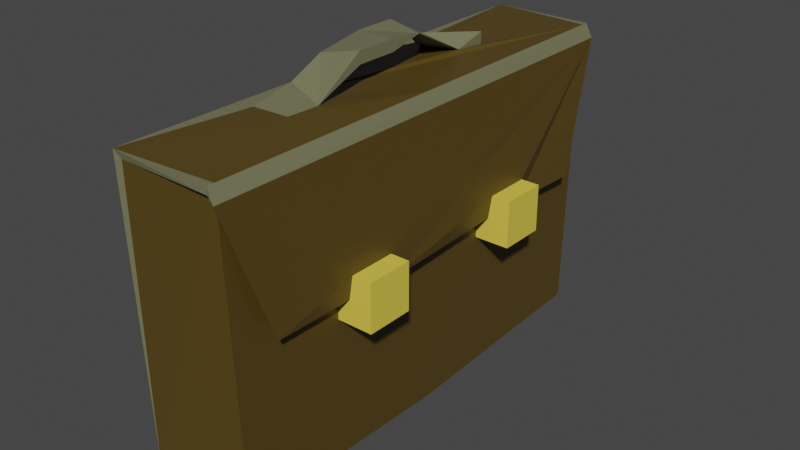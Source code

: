 # Source: BriefCase.blend  (saved by Blender 2.82.7; exported with 4.5.12 LTS)
import bpy
from mathutils import Matrix  # noqa: F401  (used for matrix-valued properties, if any)

bpy.ops.wm.read_factory_settings(use_empty=True)
scene = bpy.context.scene
scene.name = 'Scene'

# ---- collections
col_collection = bpy.data.collections.new('Collection'); scene.collection.children.link(col_collection)

# ---- materials (node trees are filled in below, after node groups)
mat_darker = bpy.data.materials.new('Darker')
mat_darker.alpha_threshold = 0.0
mat_darker.use_transparent_shadow = False
mat_darker.line_color = (0.0, 0.0, 0.0, 1.0)
mat_ligher = bpy.data.materials.new('Ligher')
mat_ligher.use_transparent_shadow = False
mat_lock = bpy.data.materials.new('Lock')
mat_lock.use_transparent_shadow = False

# ---- material node trees
mat_darker.use_nodes = True; mat_darker.node_tree.nodes.clear()
_N = mat_darker.node_tree.nodes; _L = mat_darker.node_tree.links
n0 = _N.new('ShaderNodeOutputMaterial'); n0.name = 'Material Output'; n0.location = (300, 300)
n1 = _N.new('ShaderNodeBsdfPrincipled'); n1.name = 'Principled BSDF'; n1.location = (10, 300)
n1.distribution = 'GGX'
n1.subsurface_method = 'BURLEY'
n1.inputs[0].default_value = (0.08984, 0.05726, 0.009363, 1.0)
n1.inputs[2].default_value = 0.4
n1.inputs[3].default_value = 1.45
n1.inputs[27].default_value = (0.0, 0.0, 0.0, 1.0)
n1.inputs[28].default_value = 1.0
_L.new(n1.outputs[0], n0.inputs[0])
n0.is_active_output = True
mat_ligher.use_nodes = True; mat_ligher.node_tree.nodes.clear()
_N = mat_ligher.node_tree.nodes; _L = mat_ligher.node_tree.links
n0 = _N.new('ShaderNodeOutputMaterial'); n0.name = 'Material Output'; n0.location = (300, 300)
n1 = _N.new('ShaderNodeBsdfPrincipled'); n1.name = 'Principled BSDF'; n1.location = (10, 300)
n1.distribution = 'GGX'
n1.subsurface_method = 'BURLEY'
n1.inputs[0].default_value = (0.1689, 0.17, 0.0925, 1.0)
n1.inputs[3].default_value = 1.45
n1.inputs[27].default_value = (0.0, 0.0, 0.0, 1.0)
n1.inputs[28].default_value = 1.0
_L.new(n1.outputs[0], n0.inputs[0])
n0.is_active_output = True
mat_lock.use_nodes = True; mat_lock.node_tree.nodes.clear()
_N = mat_lock.node_tree.nodes; _L = mat_lock.node_tree.links
n0 = _N.new('ShaderNodeOutputMaterial'); n0.name = 'Material Output'; n0.location = (300, 300)
n1 = _N.new('ShaderNodeBsdfPrincipled'); n1.name = 'Principled BSDF'; n1.location = (10, 300)
n1.distribution = 'GGX'
n1.subsurface_method = 'BURLEY'
n1.inputs[0].default_value = (0.8, 0.6193, 0.07701, 1.0)
n1.inputs[3].default_value = 1.45
n1.inputs[27].default_value = (0.0, 0.0, 0.0, 1.0)
n1.inputs[28].default_value = 1.0
_L.new(n1.outputs[0], n0.inputs[0])
n0.is_active_output = True

# ---- world
world_world = bpy.data.worlds.new('World'); scene.world = world_world
world_world.use_nodes = True; world_world.node_tree.nodes.clear()
_N = world_world.node_tree.nodes; _L = world_world.node_tree.links
n0 = _N.new('ShaderNodeOutputWorld'); n0.name = 'World Output'; n0.location = (300, 300)
n1 = _N.new('ShaderNodeBackground'); n1.name = 'Background'; n1.location = (10, 300)
n1.inputs[0].default_value = (0.05088, 0.05088, 0.05088, 1.0)
_L.new(n1.outputs[0], n0.inputs[0])
n0.is_active_output = True
world_world.color = (0.05088, 0.05088, 0.05088)
world_world.use_sun_shadow = False
world_world.sun_shadow_jitter_overblur = 0.0

# ---- meshes
me_cube = bpy.data.meshes.new('Cube')
me_cube.from_pydata([(-0.8, -3.5, -0.5), (0.8, -5.3, -0.8333), (0.8, -3.865, -0.875), (-0.8, -2.042, 0.1667), (0.8, -1.75, 0.5), (0.8, -1.75, 0.0), (-0.8, 2.625, -0.25), (0.8, 5.3, -0.5), (0.8, 3.865, -0.875), (-0.8, 3.5, -1.0), (-0.8, 1.75, 0.5), (0.8, 1.458, 0.3333), (-0.8, 0.0, 0.5), (0.8, 0.0, 0.5), (-0.8, 0.0, 0.0), (0.8, 0.0, 0.0), (4.017, -5.0, -8.0), (4.017, -5.0, -6.0), (4.017, -3.0, -8.0), (4.017, -3.0, -6.0), (2.517, -10.0, -1.3), (-1.483, -10.23, -1.3), (2.517, -10.0, -1.0), (2.517, -9.625, -13.62), (-1.483, -10.16, -12.93), (2.517, -10.0, -1.0), (2.517, -10.3, -1.0), (2.517, -10.3, -1.3), (2.805, -10.35, -1.541), (2.517, -10.3, -1.0), (-1.783, -10.3, -1.0), (-1.483, -9.391, -13.97), (-1.783, -9.963, -13.68), (2.517, -3.0, -8.0), (2.517, -3.0, -6.0), (2.929, -3.0, -6.0), (3.217, -3.0, -6.0), (2.929, -5.0, -6.0), (2.517, -5.0, -6.0), (3.217, -5.0, -6.0), (3.064, -5.002, -6.997), (2.517, -5.0, -8.0), (4.017, 5.0, -8.0), (4.017, 5.0, -6.0), (4.017, 3.0, -8.0), (4.017, 3.0, -6.0), (2.517, 10.0, -1.3), (-1.483, 10.23, -1.3), (2.517, 10.0, -1.0), (2.517, 9.625, -13.62), (-1.483, 10.16, -12.93), (3.229, 8.316, -6.999), (2.517, 10.0, -1.0), (2.517, 10.3, -1.0), (2.517, 10.3, -1.3), (2.517, 10.3, -1.0), (-1.783, 10.3, -1.0), (2.517, 0.0, -14.0), (-1.783, 9.441, -13.95), (2.517, 0.0, -1.3), (2.785, 10.35, -1.582), (3.267, -3.0, -7.0), (2.517, 0.0, -1.0), (-0.8, -3.5, -1.0), (-1.483, 9.42, -13.94), (-1.783, 10.3, -13.0), (2.517, 3.0, -8.0), (2.517, 3.0, -6.0), (2.929, 3.0, -6.0), (3.217, 3.0, -6.0), (3.067, 3.0, -6.999), (2.929, 5.0, -6.0), (2.517, 5.0, -6.0), (3.217, 5.0, -6.0), (3.077, 5.0, -6.999), (2.517, 5.0, -8.0), (3.036, -8.365, -6.997), (-0.8, 5.3, -0.875), (0.8, 5.3, -1.0), (-0.8, -5.3, -0.875)], [], [(0, 3, 63), (2, 5, 4), (23, 24, 31), (20, 76, 27), (30, 26, 22), (25, 28, 62), (25, 26, 29), (27, 28, 29), (31, 57, 23), (30, 58, 32), (19, 18, 33, 34, 35, 61, 36), (45, 44, 42, 43), (50, 49, 64), (53, 56, 48), (52, 53, 48), (60, 51, 54), (58, 64, 31), (59, 57, 49, 75, 66, 67), (28, 39, 60), (76, 40, 39), (36, 61, 60), (77, 7, 78), (79, 0, 63), (7, 8, 78), (5, 2, 63, 3), (3, 12, 14), (3, 0, 2, 4), (13, 4, 5, 15), (12, 3, 4, 13), (15, 5, 3, 14), (6, 8, 7, 77), (10, 6, 14, 12), (9, 8, 11, 6), (8, 6, 10, 11), (12, 14, 15, 13), (11, 10, 12, 13), (13, 15, 11), (6, 11, 15, 14), (16, 18, 19, 17), (17, 19, 36, 39), (38, 41, 16, 17, 39, 40, 37), (24, 23, 20, 21), (30, 21, 27, 26), (1, 2, 0, 79), (25, 22, 26), (28, 27, 76), (29, 26, 27), (25, 29, 28), (20, 27, 21), (31, 24, 32), (37, 40, 76, 20, 59, 70, 61, 35), (24, 21, 30, 32), (2, 62, 63), (63, 30, 79), (16, 41, 33, 18), (31, 32, 58), (38, 34, 59, 20, 23, 41), (38, 37, 35, 34), (33, 41, 23, 57, 59, 34), (69, 45, 43, 73), (43, 42, 75, 72, 71, 74, 73), (46, 49, 50, 47), (51, 74, 46, 54), (51, 60, 61, 70, 69, 73, 74), (52, 62, 28, 60), (54, 47, 56, 53), (52, 55, 53), (56, 30, 63), (64, 58, 65, 50), (54, 53, 55), (55, 60, 54), (60, 55, 52), (47, 54, 46), (71, 68, 70, 59, 46, 74), (56, 47, 50, 65), (8, 9, 63, 62, 52, 78), (64, 49, 57, 31), (65, 58, 30, 56), (72, 75, 49, 46, 59, 67), (66, 75, 42, 44), (67, 66, 44, 45, 69, 70, 68), (68, 71, 72, 67), (28, 76, 39), (60, 39, 36), (9, 6, 77), (48, 56, 63, 9, 77, 78, 52), (22, 25, 62, 2, 1, 79, 30)])
me_cube.polygons.foreach_set('material_index', [1, 1, 0, 1, 1, 1, 1, 1, 0, 0, 2, 2, 0, 1, 1, 1, 1, 0, 0, 0, 0, 1, 1, 1, 1, 1, 1, 1, 1, 1, 1, 1, 1, 1, 1, 1, 1, 1, 2, 2, 2, 0, 1, 1, 1, 1, 1, 1, 1, 1, 0, 1, 0, 0, 2, 1, 0, 0, 0, 2, 2, 0, 1, 0, 1, 1, 1, 1, 1, 1, 1, 1, 1, 0, 1, 0, 0, 0, 0, 2, 2, 0, 0, 0, 1, 0, 0])
_uv = me_cube.uv_layers.new(name='UVMap')
_uv.uv.foreach_set('vector', [0.1558, 0.6671, 0.3016, 0.7338, 0.1558, 0.6171, 0.1193, 0.6296, 0.3308, 0.7171, 0.3308, 0.7671, 0.6008, -0.2256, 0.2008, -0.1562, 0.2008, -0.2598, -0.4942, 0.5871, -0.3307, 0.01745, -0.5242, 0.5871, 0.2495, -0.5242, 0.6795, -0.5242, 0.6795, -0.4942, -0.4942, 0.6171, -0.5292, 0.5631, 0.5058, 0.6171, 0.6795, -0.4942, 0.6795, -0.5242, 0.6795, -0.5242, 0.6795, 0.5871, 0.7083, 0.5631, 0.6795, 0.6171, 0.2008, -0.375, 0.6008, 0.5641, 0.6008, -0.3984, -0.4659, 1.037, 1.508, -0.2585, -0.4323, -0.2311, 0.5561, 0.5886, 0.5561, 0.3886, 0.4061, 0.3886, 0.4061, 0.5886, 0.4473, 0.5886, 0.4811, 0.4886, 0.4761, 0.5886, 0.8, 0.5886, 0.8, 0.3886, 0.9999, 0.3886, 0.9999, 0.5886, 0.2008, -0.1562, 0.6008, -0.2256, 0.2008, -0.2572, 0.6795, 1.536, 0.2495, 1.536, 0.6795, 1.506, 0.6795, 1.506, 0.6795, 1.536, 0.6795, 1.506, 0.7064, 0.5589, 0.7507, 0.01722, 0.6795, 0.5871, 0.2495, 1.45, 0.2795, 1.448, 0.2795, -0.4333, 0.5641, 1.007, 0.5641, -0.2631, 1.527, -0.2256, 1.064, 0.3369, 0.8641, 0.3369, 0.8641, 0.5369, -0.4709, 0.9828, 0.06406, 0.5369, 1.599, 0.9786, -0.2724, 0.4372, 0.0639, 0.4372, 0.06406, 0.5369, 0.2641, 0.5369, 0.2641, 0.4369, 1.599, 0.9786, 0.3478, 0.6296, 0.5078, 0.6671, 0.5078, 0.6171, -0.02422, 0.6296, 0.1558, 0.6671, 0.1558, 0.6171, 1.036, 0.6671, 0.8922, 0.6296, 1.036, 0.6171, 0.5078, 0.3308, 0.5078, 0.1193, 0.3478, 0.1558, 0.3478, 0.3016, 0.3016, 0.7338, 0.5058, 0.7671, 0.5058, 0.7171, 0.3478, 0.3016, 0.3478, 0.1558, 0.5078, 0.1193, 0.5078, 0.3308, 0.5058, 0.7671, 0.3308, 0.7671, 0.3308, 0.7171, 0.5058, 0.7171, 0.3478, 0.5058, 0.3478, 0.3016, 0.5078, 0.3308, 0.5078, 0.5058, 0.5078, 0.5058, 0.5078, 0.3308, 0.3478, 0.3016, 0.3478, 0.5058, 0.3478, 0.7683, 0.5078, 0.8922, 0.5078, 1.036, 0.3478, 1.036, 0.6808, 0.7671, 0.7683, 0.6921, 0.5058, 0.7171, 0.5058, 0.7671, 0.3478, 0.8558, 0.5078, 0.8922, 0.5078, 0.6516, 0.3478, 0.7683, 0.5078, 0.8922, 0.3478, 0.7683, 0.3478, 0.6808, 0.5078, 0.6516, 0.3478, 0.7671, 0.3478, 0.7171, 0.5078, 0.7171, 0.5078, 0.7671, 0.5078, 0.6516, 0.3478, 0.6808, 0.3478, 0.5058, 0.5078, 0.5058, 0.5058, 0.7671, 0.5058, 0.7171, 0.6516, 0.7505, 0.3478, 0.7683, 0.5078, 0.6516, 0.5078, 0.5058, 0.3478, 0.5058, 7.969e-05, 0.3886, 0.2, 0.3886, 0.2, 0.5886, 7.969e-05, 0.5886, 0.5561, 7.969e-05, 0.5561, 0.2, 0.4761, 0.2, 0.4761, 7.969e-05, 0.4061, 0.5886, 0.4061, 0.3886, 0.5561, 0.3886, 0.5561, 0.5886, 0.4761, 0.5886, 0.4608, 0.4889, 0.4473, 0.5886, 0.2008, -0.1562, 0.6008, -0.2256, 0.6008, 1.007, 0.2008, 1.007, 0.2495, 0.6171, 0.2795, 0.5871, 0.6795, 0.5871, 0.6795, 0.6171, 0.5078, -0.02422, 0.5078, 0.1193, 0.3478, 0.1558, 0.3478, -0.02422, 0.6795, -0.4942, 0.6795, -0.4942, 0.6795, -0.5242, 0.7083, 0.5631, 0.6795, 0.5871, 0.7986, 0.01745, 0.6795, -0.5242, 0.6795, -0.5242, 0.6795, -0.5242, -0.4942, 0.6171, -0.5242, 0.6171, -0.5292, 0.5631, 0.6795, -0.4942, 0.6795, -0.5242, 0.2795, -0.5167, -0.4333, -0.6795, -0.5101, -0.576, -0.4905, -0.6509, 0.06406, 0.5369, 0.0639, 0.4372, -0.2724, 0.4372, -0.4359, 1.007, 0.5641, 1.007, 0.8641, 0.4369, 0.2641, 0.4369, 0.2641, 0.5369, 0.2795, -0.576, 0.2795, 0.5871, 0.2495, 0.6171, 0.2495, -0.6509, 0.4291, 0.1776, 0.6008, 0.5641, 0.2691, 0.2141, 0.2691, 0.2141, 0.1708, -0.4659, 0.2691, 0.03406, 0.5561, 7.969e-05, 0.4061, 7.969e-05, 0.4061, 0.2, 0.5561, 0.2, 0.2795, -0.4333, 0.2495, -0.4905, 0.2495, 1.45, 0.06406, 0.5369, 0.2641, 0.5369, 0.5641, 1.007, -0.4359, 1.007, -0.3984, -0.2256, 0.06406, 0.3369, 0.6008, 0.06406, 0.642, 0.06406, 0.642, 0.2641, 0.6008, 0.2641, 0.2641, 0.3369, 0.06406, 0.3369, -0.3984, -0.2256, 0.5641, -0.2631, 0.5641, 1.007, 0.2641, 0.5369, 0.4761, 0.8, 0.5561, 0.8, 0.5561, 0.9999, 0.4761, 0.9999, 0.5561, 0.5886, 0.5561, 0.3886, 0.4061, 0.3886, 0.4061, 0.5886, 0.4473, 0.5886, 0.4621, 0.4886, 0.4761, 0.5886, 0.6008, 1.007, 0.6008, -0.2256, 0.2008, -0.1562, 0.2008, 1.007, 1.337, 0.01722, 1.006, 0.01719, 1.506, 0.5871, 1.536, 0.5871, 1.396, 0.4369, 1.599, 0.9786, 0.2641, 0.4369, 0.8641, 0.4369, 0.8641, 0.5369, 1.064, 0.5369, 1.064, 0.4369, 1.506, 0.6171, 0.5058, 0.6171, -0.5292, 0.5631, 1.54, 0.5589, 0.6795, 0.5871, 0.2795, 0.5871, 0.2495, 0.6171, 0.6795, 0.6171, 0.6795, 1.506, 0.6795, 1.536, 0.6795, 1.536, 0.2495, 1.536, 0.2495, -0.5242, 0.3478, 0.1558, 0.2795, -0.6769, 0.2495, -0.6783, 0.2495, -0.5829, 0.2795, -0.576, 0.6795, 1.536, 0.6795, 1.536, 0.6795, 1.536, 0.6795, 0.6171, 0.7064, 0.5589, 0.6795, 0.5871, 1.54, 0.5589, 1.536, 0.6171, 1.506, 0.6171, 0.2795, 1.528, 0.6795, 1.536, 0.6795, 1.506, 1.064, 0.5369, 0.8641, 0.5369, 0.8641, 0.4369, 0.5641, 1.007, 1.564, 1.007, 1.064, 0.4369, 0.2495, 0.6171, 0.2795, 0.5871, 0.2795, -0.576, 0.2495, -0.5829, 0.4291, 0.9505, 0.2691, 0.9141, 0.2691, 0.2141, 0.6008, 0.5641, 0.6008, 1.564, 0.4291, 1.094, 0.2008, 1.506, 0.6008, 1.527, 0.6008, 0.5641, 0.2008, -0.375, 1.594, -0.1631, 1.508, -0.2585, -0.4659, 1.037, 1.594, 1.037, 1.064, 0.5369, 1.064, 0.3369, 1.527, -0.2256, 1.564, 1.007, 0.5641, 1.007, 0.8641, 0.5369, 0.4061, 0.8, 0.4061, 0.9999, 0.5561, 0.9999, 0.5561, 0.8, 0.4061, 0.5886, 0.4061, 0.3886, 0.5561, 0.3886, 0.5561, 0.5886, 0.4761, 0.5886, 0.4611, 0.4886, 0.4473, 0.5886, 0.642, 0.8641, 0.642, 1.064, 0.6008, 1.064, 0.6008, 0.8641, -0.4709, 0.9828, -0.2724, 0.4372, 0.06406, 0.5369, 1.599, 0.9786, 0.06406, 0.5369, 0.2641, 0.5369, 0.8558, 0.6171, 0.7683, 0.6921, 1.036, 0.6296, 0.6008, 1.564, 0.1708, 1.594, 0.2691, 0.2141, 0.2691, 0.9141, 0.2691, 1.094, 0.4291, 1.094, 0.6008, 1.564, 0.6008, -0.4359, 0.6008, -0.4359, 0.6008, 0.5641, 0.4291, 0.1776, 0.4291, 0.03406, 0.2691, 0.03406, 0.1708, -0.4659])
me_cube.materials.append(mat_darker)
me_cube.materials.append(mat_ligher)
me_cube.materials.append(mat_lock)
me_cube.use_remesh_preserve_volume = False
me_cube.use_remesh_preserve_attributes = False
me_cube.use_mirror_vertex_groups = False
me_cube.update()

# ---- objects
ob_briefcase = bpy.data.objects.new('BriefCase', me_cube)

# ---- transforms, parenting, visibility, modifiers, constraints
ob_briefcase.location = (0.4833, 10.0, 14.0)
ob_briefcase.lock_rotations_4d = False
ob_briefcase.empty_display_type = 'ARROWS'
ob_briefcase.lineart.crease_threshold = 0.0

# ---- collection membership
col_collection.objects.link(ob_briefcase)

# ---- scene / render settings (as saved in the file)
scene.frame_start = 1; scene.frame_end = 250; scene.frame_set(1)
scene.render.engine = 'BLENDER_EEVEE_NEXT'
scene.cycles.use_denoising = False
scene.cycles.samples = 128
scene.cycles.sampling_pattern = 'TABULATED_SOBOL'
scene.cycles.use_adaptive_sampling = False
scene.cycles.use_light_tree = False
scene.view_settings.view_transform = 'Filmic'
bpy.context.view_layer.update()

# ---- added for rendering (the .blend has no active camera and no usable light): camera, sun
cam_auto = bpy.data.cameras.new('AutoCamera')
cam_auto.lens = 50.0
cam_auto.sensor_width = 36.0
cam_auto.clip_end = 1000.0
ob_auto_camera = bpy.data.objects.new('AutoCamera', cam_auto)
scene.collection.objects.link(ob_auto_camera)
ob_auto_camera.location = (25.5875, -18.7871, 26.44)
ob_auto_camera.rotation_euler = (1.09748, -7.21219e-08, 0.694738)
scene.camera = ob_auto_camera
light_auto_sun = bpy.data.lights.new('AutoSun', 'SUN')
light_auto_sun.energy = 3.0
light_auto_sun.angle = 0.0523599
ob_auto_sun = bpy.data.objects.new('AutoSun', light_auto_sun)
scene.collection.objects.link(ob_auto_sun)
ob_auto_sun.rotation_euler = (0.872665, 0.174533, 0.523599)
bpy.context.view_layer.update()
